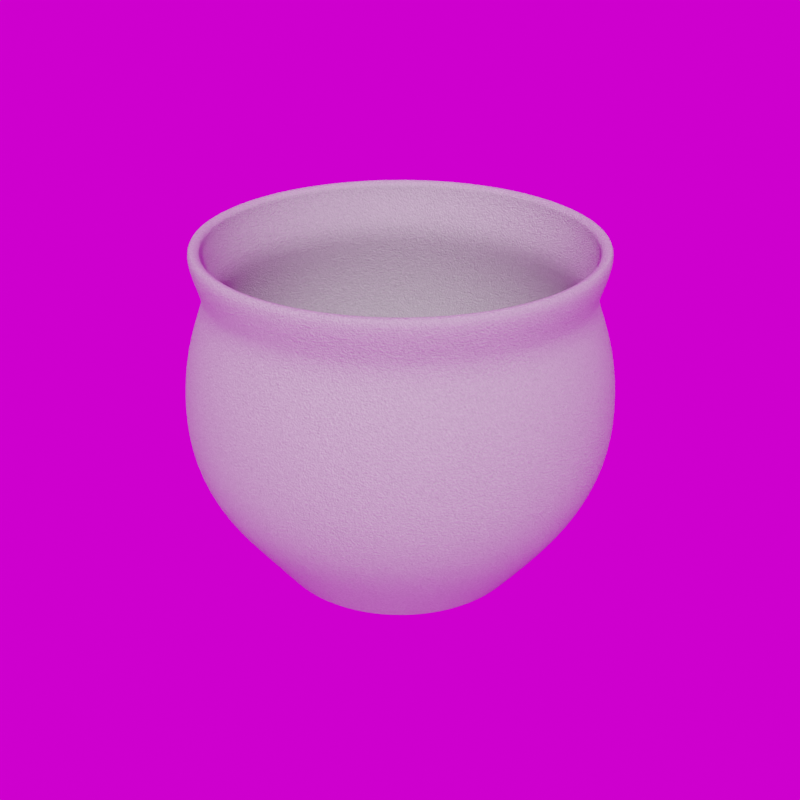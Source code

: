 # Source: Planter_13_.blend  (saved by Blender 5.3.7; exported with 4.5.12 LTS)
import bpy
from mathutils import Matrix  # noqa: F401  (used for matrix-valued properties, if any)

bpy.ops.wm.read_factory_settings(use_empty=True)
scene = bpy.context.scene
scene.name = 'Scene'

# ---- collections
col_library = bpy.data.collections.new('Library'); scene.collection.children.link(col_library)

# ---- images (referenced by path relative to the original .blend; pixels are not part of the script)
import os
ASSET_DIR = os.environ.get("B2B_ASSET_DIR", "")  # directory of the original .blend (textures are referenced by path, not embedded)
HERE = os.path.dirname(os.path.abspath(__file__))  # packed textures are extracted next to this script under _unpacked/

def load_image(name, relpath, width, height, colorspace="sRGB"):
    """Load a texture the original file referenced (path relative to the .blend, or extracted next to this script)."""
    p = next((c for c in (os.path.join(HERE, relpath), os.path.join(ASSET_DIR, relpath)) if relpath and os.path.exists(c)), "")
    if p:
        img = bpy.data.images.load(p, check_existing=True)
        img.name = name
    else:  # same state as the original file: an image datablock whose file is absent (Cycles renders it pink)
        img = bpy.data.images.new(name, width, height)
        img.source = "FILE"
        img.filepath = "//" + (relpath or name)
    img.colorspace_settings.name = colorspace
    return img
img_abandoned_games_room_02_1k_hdr = load_image('abandoned_games_room_02_1k.hdr', 'abandoned_games_room_02_1k.hdr', 1024, 1024, 'Linear Rec.709')

# ---- materials (node trees are filled in below, after node groups)
mat_sandstone = bpy.data.materials.new('Sandstone')
mat_sandstone.use_backface_culling_lightprobe_volume = False
mat_sandstone.diffuse_color = (0.8, 0.6444, 0.5642, 1.0)

# ---- node groups
ng_abandoned_games_room_02 = bpy.data.node_groups.new('abandoned_games_room_02', 'ShaderNodeTree')
_s = ng_abandoned_games_room_02.interface.new_socket(name='Background', in_out='OUTPUT', socket_type='NodeSocketShader')
_s = ng_abandoned_games_room_02.interface.new_socket(name='Rotation', in_out='INPUT', socket_type='NodeSocketFloat')
_s.default_value = 17.7
_s.min_value = -1e+04
_s.max_value = 1e+04
_s = ng_abandoned_games_room_02.interface.new_socket(name='Strength', in_out='INPUT', socket_type='NodeSocketFloat')
_s.default_value = 1.0
_s.min_value = 0.0
_s.max_value = 1e+06
_N = ng_abandoned_games_room_02.nodes; _L = ng_abandoned_games_room_02.links
n0 = _N.new('ShaderNodeBackground'); n0.name = 'HDRIHandler_ShaderNodeBackground'; n0.location = (373, 84)
n1 = _N.new('ShaderNodeMapping'); n1.name = 'HDRIHandler_ShaderNodeMapping'; n1.location = (-167, 154)
n2 = _N.new('ShaderNodeTexCoord'); n2.name = 'HDRIHandler_ShaderNodeTexCoord'; n2.location = (-373, 112)
n3 = _N.new('NodeGroupOutput'); n3.name = 'Group Output'; n3.location = (563, 0)
n4 = _N.new('ShaderNodeCombineXYZ'); n4.name = 'Combine XYZ'; n4.location = (-371, -154)
n5 = _N.new('NodeGroupInput'); n5.name = 'Group Input'; n5.location = (-573, 0)
n6 = _N.new('ShaderNodeTexEnvironment'); n6.name = 'HDRIHandler_ShaderNodeTexEnvironment'; n6.location = (53, 102)
n6.image = img_abandoned_games_room_02_1k_hdr
_L.new(n0.outputs[0], n3.inputs[0])
_L.new(n2.outputs[0], n1.inputs[0])
_L.new(n1.outputs[0], n6.inputs[0])
_L.new(n6.outputs[0], n0.inputs[0])
_L.new(n4.outputs[0], n1.inputs[2])
_L.new(n5.outputs[0], n4.inputs[2])
_L.new(n5.outputs[1], n0.inputs[1])
n3.is_active_output = True
ng_auto_smooth = bpy.data.node_groups.new('Auto Smooth', 'GeometryNodeTree')
_s = ng_auto_smooth.interface.new_socket(name='Geometry', in_out='OUTPUT', socket_type='NodeSocketGeometry')
_s = ng_auto_smooth.interface.new_socket(name='Geometry', in_out='INPUT', socket_type='NodeSocketGeometry')
_s = ng_auto_smooth.interface.new_socket(name='Angle', in_out='INPUT', socket_type='NodeSocketFloat')
_s.subtype = 'ANGLE'
_s.min_value = 0.0
_s.max_value = 3.142
ng_auto_smooth.is_modifier = True
_N = ng_auto_smooth.nodes; _L = ng_auto_smooth.links
n0 = _N.new('NodeGroupOutput'); n0.name = 'Group Output'; n0.location = (480, -100)
n1 = _N.new('NodeGroupInput'); n1.name = 'Group Input'; n1.location = (-420, -300)
n2 = _N.new('NodeGroupInput'); n2.name = 'Group Input.001'; n2.location = (-60, -100)
n3 = _N.new('GeometryNodeSetShadeSmooth'); n3.name = 'Set Shade Smooth'; n3.location = (120, -100)
n3.domain = 'EDGE'
n4 = _N.new('GeometryNodeSetShadeSmooth'); n4.name = 'Set Shade Smooth.001'; n4.location = (300, -100)
n5 = _N.new('GeometryNodeInputMeshEdgeAngle'); n5.name = 'Edge Angle'; n5.location = (-420, -220)
n6 = _N.new('GeometryNodeInputEdgeSmooth'); n6.name = 'Is Edge Smooth'; n6.location = (-60, -160)
n7 = _N.new('GeometryNodeInputShadeSmooth'); n7.name = 'Is Face Smooth'; n7.location = (-240, -340)
n8 = _N.new('FunctionNodeBooleanMath'); n8.name = 'Boolean Math'; n8.location = (-60, -220)
n9 = _N.new('FunctionNodeCompare'); n9.name = 'Compare'; n9.location = (-240, -180)
n9.operation = 'LESS_EQUAL'
_L.new(n5.outputs[0], n9.inputs[0])
_L.new(n4.outputs[0], n0.inputs[0])
_L.new(n1.outputs[1], n9.inputs[1])
_L.new(n9.outputs[0], n8.inputs[0])
_L.new(n7.outputs[0], n8.inputs[1])
_L.new(n2.outputs[0], n3.inputs[0])
_L.new(n6.outputs[0], n3.inputs[1])
_L.new(n3.outputs[0], n4.inputs[0])
_L.new(n8.outputs[0], n3.inputs[2])
n0.is_active_output = True

# ---- material node trees
mat_sandstone.use_nodes = True; mat_sandstone.node_tree.nodes.clear()
_N = mat_sandstone.node_tree.nodes; _L = mat_sandstone.node_tree.links
n0 = _N.new('ShaderNodeBsdfPrincipled'); n0.name = 'Principled BSDF'; n0.location = (330, 300)
n0.distribution = 'GGX'
n0.subsurface_method = 'RANDOM_WALK_SKIN'
n0.inputs[2].default_value = 0.8203
n0.inputs[3].default_value = 1.45
n0.inputs[13].default_value = 0.1484
n0.inputs[27].default_value = (0.0, 0.0, 0.0, 1.0)
n0.inputs[28].default_value = 1.0
n1 = _N.new('ShaderNodeOutputMaterial'); n1.name = 'Material Output'; n1.location = (620, 300)
n2 = _N.new('ShaderNodeTexNoise'); n2.name = 'Noise Texture'; n2.location = (-560, 89)
n2.inputs[2].default_value = 324.1
n2.inputs[3].default_value = 100.0
n2.inputs[4].default_value = 0.4583
n2.inputs[8].default_value = 0.88
n3 = _N.new('ShaderNodeBump'); n3.name = 'Bump'; n3.location = (-120, -92)
n3.inputs[0].default_value = 0.3
n3.inputs[1].default_value = 1.0
n3.inputs[2].default_value = 1.0
n4 = _N.new('ShaderNodeBrightContrast'); n4.name = 'Bright/Contrast'; n4.location = (-340, 196)
n4.inputs[2].default_value = 0.4
n5 = _N.new('ShaderNodeBrightContrast'); n5.name = 'Bright/Contrast.001'; n5.location = (-340, -25)
n5.inputs[2].default_value = 0.4
n6 = _N.new('ShaderNodeMix'); n6.name = 'Mix.001'; n6.location = (21, 200)
n6.data_type = 'RGBA'
_L.new(n0.outputs[0], n1.inputs[0])
_L.new(n6.outputs[2], n0.inputs[0])
_L.new(n3.outputs[0], n0.inputs[5])
_L.new(n5.outputs[0], n3.inputs[3])
_L.new(n2.outputs[0], n4.inputs[0])
_L.new(n2.outputs[0], n5.inputs[0])
_L.new(n4.outputs[0], n6.inputs[6])
n1.is_active_output = True

# ---- world
world_abandoned_games_room_02 = bpy.data.worlds.new('abandoned_games_room_02'); scene.world = world_abandoned_games_room_02
world_abandoned_games_room_02.use_nodes = True; world_abandoned_games_room_02.node_tree.nodes.clear()
_N = world_abandoned_games_room_02.node_tree.nodes; _L = world_abandoned_games_room_02.node_tree.links
n0 = _N.new('ShaderNodeOutputWorld'); n0.name = 'World Output'; n0.location = (300, 300)
n1 = _N.new('ShaderNodeGroup'); n1.name = 'Group'; n1.location = (51, 313)
n1.node_tree = ng_abandoned_games_room_02
n1.inputs[0].default_value = 0.0
n1.inputs[1].default_value = 1.0
_L.new(n1.outputs[0], n0.inputs[0])
n0.is_active_output = True
world_abandoned_games_room_02.color = (0.05088, 0.05088, 0.05088)
world_abandoned_games_room_02.use_sun_shadow = False
world_abandoned_games_room_02.sun_shadow_jitter_overblur = 0.0

# ---- meshes
me_circle_001 = bpy.data.meshes.new('Circle.001')
me_circle_001.from_pydata([(-3.27e-08, 0.1848, 0.2881), (-0.03605, 0.1813, 0.2881), (-0.07072, 0.1707, 0.2881), (-0.1027, 0.1537, 0.2881), (-0.1307, 0.1307, 0.2881), (-0.1537, 0.1027, 0.2881), (-0.1707, 0.07072, 0.2881), (-0.1813, 0.03605, 0.2881), (-0.1848, 6.245e-10, 0.2881), (-0.1813, -0.03605, 0.2881), (-0.1707, -0.07072, 0.2881), (-0.1537, -0.1027, 0.2881), (-0.1307, -0.1307, 0.2881), (-0.1027, -0.1537, 0.2881), (-0.07072, -0.1707, 0.2881), (-0.03605, -0.1813, 0.2881), (-3.27e-08, -0.1848, 0.2881), (0.03605, -0.1813, 0.2881), (0.07072, -0.1707, 0.2881), (0.1027, -0.1537, 0.2881), (0.1307, -0.1307, 0.2881), (0.1537, -0.1027, 0.2881), (0.1707, -0.07072, 0.2881), (0.1813, -0.03605, 0.2881), (0.1848, 6.245e-10, 0.2881), (0.1813, 0.03605, 0.2881), (0.1707, 0.07072, 0.2881), (0.1537, 0.1027, 0.2881), (0.1307, 0.1307, 0.2881), (0.1027, 0.1537, 0.2881), (0.07072, 0.1707, 0.2881), (0.03605, 0.1813, 0.2881), (-3.789e-08, 0.1989, 0.3316), (-0.03881, 0.1951, 0.3316), (-0.07613, 0.1838, 0.3316), (-0.1105, 0.1654, 0.3316), (-0.1407, 0.1407, 0.3316), (-0.1654, 0.1105, 0.3316), (-0.1838, 0.07613, 0.3316), (-0.1951, 0.03881, 0.3316), (-0.1989, 9.082e-10, 0.3316), (-0.1951, -0.03881, 0.3316), (-0.1838, -0.07613, 0.3316), (-0.1654, -0.1105, 0.3316), (-0.1407, -0.1407, 0.3316), (-0.1105, -0.1654, 0.3316), (-0.07613, -0.1838, 0.3316), (-0.03881, -0.1951, 0.3316), (-3.789e-08, -0.1989, 0.3316), (0.03881, -0.1951, 0.3316), (0.07613, -0.1838, 0.3316), (0.1105, -0.1654, 0.3316), (0.1407, -0.1407, 0.3316), (0.1654, -0.1105, 0.3316), (0.1838, -0.07613, 0.3316), (0.1951, -0.03881, 0.3316), (0.1989, 9.083e-10, 0.3316), (0.1951, 0.03881, 0.3316), (0.1838, 0.07613, 0.3316), (0.1654, 0.1105, 0.3316), (0.1407, 0.1407, 0.3316), (0.1105, 0.1654, 0.3316), (0.07613, 0.1838, 0.3316), (0.03881, 0.1951, 0.3316), (0.2117, 7.135e-10, 0.1803), (0.2076, 0.0413, 0.1803), (-0.176, -0.1176, 0.1803), (-0.1497, -0.1497, 0.1803), (0.1956, 0.08102, 0.1803), (-0.1176, -0.176, 0.1803), (0.176, 0.1176, 0.1803), (-0.08102, -0.1956, 0.1803), (-1.978e-08, 0.2117, 0.1803), (-0.0413, 0.2076, 0.1803), (0.1497, 0.1497, 0.1803), (-0.0413, -0.2076, 0.1803), (-0.08102, 0.1956, 0.1803), (0.1176, 0.176, 0.1803), (-1.978e-08, -0.2117, 0.1803), (-0.1176, 0.176, 0.1803), (0.08102, 0.1956, 0.1803), (0.0413, -0.2076, 0.1803), (-0.1497, 0.1497, 0.1803), (0.0413, 0.2076, 0.1803), (0.08102, -0.1956, 0.1803), (-0.176, 0.1176, 0.1803), (0.1176, -0.176, 0.1803), (-0.1956, 0.08102, 0.1803), (0.1497, -0.1497, 0.1803), (-0.2076, 0.0413, 0.1803), (0.176, -0.1176, 0.1803), (-0.2117, 7.135e-10, 0.1803), (0.1956, -0.08102, 0.1803), (-0.2076, -0.0413, 0.1803), (0.2076, -0.0413, 0.1803), (-0.1956, -0.08102, 0.1803), (0.2058, 6.666e-10, 0.2342), (-0.1711, -0.1144, 0.2342), (-2.618e-08, 0.2058, 0.2342), (0.2019, 0.04015, 0.2342), (-0.1455, -0.1455, 0.2342), (0.1902, 0.07877, 0.2342), (-0.1144, -0.1711, 0.2342), (0.1711, 0.1144, 0.2342), (-0.07877, -0.1902, 0.2342), (-0.04015, 0.2019, 0.2342), (0.1455, 0.1455, 0.2342), (-0.04015, -0.2019, 0.2342), (-0.07877, 0.1902, 0.2342), (0.1144, 0.1711, 0.2342), (-2.618e-08, -0.2058, 0.2342), (-0.1144, 0.1711, 0.2342), (0.07877, 0.1902, 0.2342), (0.04015, -0.2019, 0.2342), (-0.1455, 0.1455, 0.2342), (0.04015, 0.2019, 0.2342), (0.07877, -0.1902, 0.2342), (-0.1711, 0.1144, 0.2342), (0.1144, -0.1711, 0.2342), (-0.1902, 0.07877, 0.2342), (0.1455, -0.1455, 0.2342), (-0.2019, 0.04015, 0.2342), (0.1711, -0.1144, 0.2342), (-0.2058, 6.666e-10, 0.2342), (0.1902, -0.07877, 0.2342), (-0.2019, -0.04015, 0.2342), (0.2019, -0.04015, 0.2342), (-0.1902, -0.07877, 0.2342), (0.1881, 0.03742, 0.09049), (-0.1356, -0.1356, 0.09049), (0.1772, 0.07339, 0.09049), (-0.1066, -0.1595, 0.09049), (0.1595, 0.1066, 0.09049), (-0.07339, -0.1772, 0.09049), (-0.03742, 0.1881, 0.09049), (0.1356, 0.1356, 0.09049), (-0.03742, -0.1881, 0.09049), (-0.07339, 0.1772, 0.09049), (0.1066, 0.1595, 0.09049), (-8.715e-09, -0.1918, 0.09049), (-0.1066, 0.1595, 0.09049), (0.07339, 0.1772, 0.09049), (0.03742, -0.1881, 0.09049), (-0.1356, 0.1356, 0.09049), (0.03742, 0.1881, 0.09049), (0.07339, -0.1772, 0.09049), (-0.1595, 0.1066, 0.09049), (0.1066, -0.1595, 0.09049), (-0.1772, 0.07339, 0.09049), (0.1356, -0.1356, 0.09049), (-0.1881, 0.03742, 0.09049), (0.1595, -0.1066, 0.09049), (-0.1918, 4.423e-10, 0.09049), (0.1772, -0.07339, 0.09049), (-0.1881, -0.03742, 0.09049), (0.1881, -0.03742, 0.09049), (-0.1772, -0.07339, 0.09049), (0.1918, 4.424e-10, 0.09049), (-0.1595, -0.1066, 0.09049), (-8.715e-09, 0.1918, 0.09049), (0.2083, 5.936e-10, 0.1354), (-0.1732, -0.1157, 0.1354), (-1.435e-08, 0.2083, 0.1354), (0.2043, 0.04064, 0.1354), (-0.1473, -0.1473, 0.1354), (0.1924, 0.07971, 0.1354), (-0.1157, -0.1732, 0.1354), (0.1732, 0.1157, 0.1354), (-0.07971, -0.1924, 0.1354), (-0.04064, 0.2043, 0.1354), (0.1473, 0.1473, 0.1354), (-0.04064, -0.2043, 0.1354), (-0.07971, 0.1924, 0.1354), (0.1157, 0.1732, 0.1354), (-1.435e-08, -0.2083, 0.1354), (-0.1157, 0.1732, 0.1354), (0.07971, 0.1924, 0.1354), (0.04064, -0.2043, 0.1354), (-0.1473, 0.1473, 0.1354), (0.04064, 0.2043, 0.1354), (0.07971, -0.1924, 0.1354), (-0.1732, 0.1157, 0.1354), (0.1157, -0.1732, 0.1354), (-0.1924, 0.07971, 0.1354), (0.1473, -0.1473, 0.1354), (-0.2043, 0.04064, 0.1354), (0.1732, -0.1157, 0.1354), (-0.2083, 5.935e-10, 0.1354), (0.1924, -0.07971, 0.1354), (-0.2043, -0.04064, 0.1354), (0.2043, -0.04064, 0.1354), (-0.1924, -0.07971, 0.1354), (0.1556, 0.03144, 0.04789), (-0.1164, -0.1139, 0.04789), (0.1465, 0.06167, 0.04789), (-0.09194, -0.134, 0.04789), (0.1316, 0.08953, 0.04789), (-0.06408, -0.1489, 0.04789), (-0.03385, 0.158, 0.04789), (0.1115, 0.1139, 0.04789), (-0.03385, -0.158, 0.04789), (-0.06408, 0.1489, 0.04789), (0.08711, 0.134, 0.04789), (-0.002415, -0.1611, 0.04789), (-0.09194, 0.134, 0.04789), (0.05925, 0.1489, 0.04789), (0.02902, -0.158, 0.04789), (-0.1164, 0.1139, 0.04789), (0.02902, 0.158, 0.04789), (0.05925, -0.1489, 0.04789), (-0.1364, 0.08953, 0.04789), (0.08711, -0.134, 0.04789), (-0.1513, 0.06167, 0.04789), (0.1115, -0.1139, 0.04789), (-0.1605, 0.03144, 0.04789), (0.1316, -0.08953, 0.04789), (-0.1636, 7.406e-10, 0.04789), (0.1465, -0.06167, 0.04789), (-0.1605, -0.03144, 0.04789), (0.1556, -0.03144, 0.04789), (-0.1513, -0.06167, 0.04789), (0.1587, 7.406e-10, 0.04789), (-0.1364, -0.08953, 0.04789), (-0.002415, 0.1611, 0.04789), (1.586e-09, 0.1242, 0.0007109), (-0.0002116, 0.1302, 0.004844), (-2.835e-05, 0.1261, 0.001265), (-0.0001058, 0.1283, 0.002778), (-0.0256, 0.1276, 0.004807), (-0.02423, 0.1218, 0.0007109), (-0.02513, 0.1258, 0.002759), (-0.02463, 0.1237, 0.00126), (-0.05, 0.1202, 0.004772), (-0.04752, 0.1147, 0.0007109), (-0.04919, 0.1185, 0.002741), (-0.04828, 0.1165, 0.001255), (-0.07249, 0.1082, 0.00474), (-0.06899, 0.1033, 0.0007109), (-0.07135, 0.1066, 0.002726), (-0.07008, 0.1048, 0.001251), (-0.09219, 0.09198, 0.004713), (-0.08781, 0.08781, 0.0007109), (-0.09078, 0.09068, 0.002712), (-0.08918, 0.08915, 0.001247), (-0.1083, 0.07226, 0.004691), (-0.1033, 0.06899, 0.0007109), (-0.1067, 0.07124, 0.002701), (-0.1049, 0.07005, 0.001244), (-0.1204, 0.04977, 0.004675), (-0.1147, 0.04752, 0.0007109), (-0.1186, 0.04907, 0.002693), (-0.1165, 0.04825, 0.001242), (-0.1278, 0.02537, 0.004665), (-0.1218, 0.02423, 0.0007109), (-0.1259, 0.02501, 0.002688), (-0.1237, 0.0246, 0.001241), (-0.1302, 4.166e-10, 0.004662), (-0.1242, 3.452e-10, 0.0007109), (-0.1283, 3.961e-10, 0.002686), (-0.1261, 3.701e-10, 0.00124), (-0.1278, -0.02537, 0.004665), (-0.1218, -0.02423, 0.0007109), (-0.1259, -0.02501, 0.002688), (-0.1237, -0.0246, 0.001241), (-0.1204, -0.04977, 0.004675), (-0.1147, -0.04752, 0.0007109), (-0.1186, -0.04907, 0.002693), (-0.1165, -0.04825, 0.001242), (-0.1083, -0.07226, 0.004691), (-0.1033, -0.06899, 0.0007109), (-0.1067, -0.07124, 0.002701), (-0.1049, -0.07005, 0.001244), (-0.09219, -0.09198, 0.004713), (-0.08781, -0.08781, 0.0007109), (-0.09078, -0.09068, 0.002712), (-0.08918, -0.08915, 0.001247), (-0.07249, -0.1082, 0.00474), (-0.06899, -0.1033, 0.0007109), (-0.07135, -0.1066, 0.002726), (-0.07008, -0.1048, 0.001251), (-0.05, -0.1202, 0.004772), (-0.04752, -0.1147, 0.0007109), (-0.04919, -0.1185, 0.002741), (-0.04828, -0.1165, 0.001255), (-0.0256, -0.1276, 0.004807), (-0.02423, -0.1218, 0.0007109), (-0.02513, -0.1258, 0.002759), (-0.02463, -0.1237, 0.00126), (-0.0002116, -0.1302, 0.004844), (1.682e-09, -0.1242, 0.0007109), (-0.0001058, -0.1283, 0.002778), (-2.835e-05, -0.1261, 0.001265), (0.02519, -0.1277, 0.004882), (0.02423, -0.1218, 0.0007109), (0.02492, -0.1258, 0.002797), (0.02457, -0.1237, 0.00127), (0.04962, -0.1203, 0.00492), (0.04752, -0.1147, 0.0007109), (0.049, -0.1185, 0.002815), (0.04823, -0.1165, 0.001275), (0.07215, -0.1083, 0.004955), (0.06899, -0.1033, 0.0007109), (0.07119, -0.1067, 0.002833), (0.07003, -0.1049, 0.001279), (0.0919, -0.09212, 0.004987), (0.08781, -0.08781, 0.0007109), (0.09064, -0.09075, 0.002849), (0.08914, -0.08917, 0.001284), (0.1081, -0.07239, 0.005013), (0.1033, -0.06899, 0.0007109), (0.1066, -0.07131, 0.002862), (0.1048, -0.07006, 0.001287), (0.1202, -0.04987, 0.005033), (0.1147, -0.04752, 0.0007109), (0.1185, -0.04912, 0.002872), (0.1165, -0.04826, 0.00129), (0.1276, -0.02542, 0.005045), (0.1218, -0.02423, 0.0007109), (0.1258, -0.02504, 0.002878), (0.1237, -0.0246, 0.001292), (0.1301, 4.195e-10, 0.005049), (0.1242, 4.22e-10, 0.0007109), (0.1282, 4.079e-10, 0.00288), (0.1261, 4.088e-10, 0.001292), (0.1276, 0.02542, 0.005045), (0.1218, 0.02423, 0.0007109), (0.1258, 0.02504, 0.002878), (0.1237, 0.0246, 0.001292), (0.1202, 0.04987, 0.005033), (0.1147, 0.04752, 0.0007109), (0.1185, 0.04912, 0.002872), (0.1165, 0.04826, 0.00129), (0.1081, 0.07239, 0.005013), (0.1033, 0.06899, 0.0007109), (0.1066, 0.07131, 0.002862), (0.1048, 0.07006, 0.001287), (0.0919, 0.09212, 0.004987), (0.08781, 0.08781, 0.0007109), (0.09064, 0.09075, 0.002849), (0.08914, 0.08917, 0.001284), (0.07215, 0.1083, 0.004955), (0.06899, 0.1033, 0.0007109), (0.07119, 0.1067, 0.002833), (0.07003, 0.1049, 0.001279), (0.04962, 0.1203, 0.00492), (0.04752, 0.1147, 0.0007109), (0.049, 0.1185, 0.002815), (0.04823, 0.1165, 0.001275), (0.02519, 0.1277, 0.004882), (0.02423, 0.1218, 0.0007109), (0.02492, 0.1258, 0.002797), (0.02457, 0.1237, 0.00127), (-3.878e-08, 0.1937, 0.3405), (-0.03778, 0.1899, 0.3405), (-0.07411, 0.1789, 0.3405), (-0.1076, 0.161, 0.3405), (-0.1369, 0.1369, 0.3405), (-0.161, 0.1076, 0.3405), (-0.1789, 0.07411, 0.3405), (-0.1899, 0.03778, 0.3405), (-0.1937, 7.855e-10, 0.3405), (-0.1899, -0.03778, 0.3405), (-0.1789, -0.07411, 0.3405), (-0.161, -0.1076, 0.3405), (-0.1369, -0.1369, 0.3405), (-0.1076, -0.161, 0.3405), (-0.07411, -0.1789, 0.3405), (-0.03778, -0.1899, 0.3405), (-3.878e-08, -0.1937, 0.3405), (0.03778, -0.1899, 0.3405), (0.07411, -0.1789, 0.3405), (0.1076, -0.161, 0.3405), (0.1369, -0.1369, 0.3405), (0.161, -0.1076, 0.3405), (0.1789, -0.07411, 0.3405), (0.1899, -0.03778, 0.3405), (0.1937, 7.855e-10, 0.3405), (0.1899, 0.03778, 0.3405), (0.1789, 0.07411, 0.3405), (0.161, 0.1076, 0.3405), (0.1369, 0.1369, 0.3405), (0.1076, 0.161, 0.3405), (0.07411, 0.1789, 0.3405), (0.03778, 0.1899, 0.3405)], [], [(99, 96, 24, 25), (100, 97, 11, 12), (101, 99, 25, 26), (102, 100, 12, 13), (103, 101, 26, 27), (104, 102, 13, 14), (105, 98, 0, 1), (106, 103, 27, 28), (107, 104, 14, 15), (108, 105, 1, 2), (109, 106, 28, 29), (110, 107, 15, 16), (111, 108, 2, 3), (112, 109, 29, 30), (113, 110, 16, 17), (114, 111, 3, 4), (115, 112, 30, 31), (116, 113, 17, 18), (117, 114, 4, 5), (98, 115, 31, 0), (118, 116, 18, 19), (119, 117, 5, 6), (120, 118, 19, 20), (121, 119, 6, 7), (122, 120, 20, 21), (123, 121, 7, 8), (124, 122, 21, 22), (125, 123, 8, 9), (126, 124, 22, 23), (127, 125, 9, 10), (96, 126, 23, 24), (97, 127, 10, 11), (20, 19, 51, 52), (7, 6, 38, 39), (21, 20, 52, 53), (8, 7, 39, 40), (22, 21, 53, 54), (9, 8, 40, 41), (23, 22, 54, 55), (10, 9, 41, 42), (24, 23, 55, 56), (11, 10, 42, 43), (25, 24, 56, 57), (12, 11, 43, 44), (26, 25, 57, 58), (13, 12, 44, 45), (27, 26, 58, 59), (14, 13, 45, 46), (1, 0, 32, 33), (28, 27, 59, 60), (15, 14, 46, 47), (2, 1, 33, 34), (29, 28, 60, 61), (16, 15, 47, 48), (3, 2, 34, 35), (30, 29, 61, 62), (17, 16, 48, 49), (4, 3, 35, 36), (31, 30, 62, 63), (18, 17, 49, 50), (5, 4, 36, 37), (0, 31, 63, 32), (19, 18, 50, 51), (6, 5, 37, 38), (161, 191, 95, 66), (160, 190, 94, 64), (191, 189, 93, 95), (190, 188, 92, 94), (189, 187, 91, 93), (188, 186, 90, 92), (187, 185, 89, 91), (186, 184, 88, 90), (185, 183, 87, 89), (184, 182, 86, 88), (183, 181, 85, 87), (182, 180, 84, 86), (162, 179, 83, 72), (181, 178, 82, 85), (180, 177, 81, 84), (179, 176, 80, 83), (178, 175, 79, 82), (177, 174, 78, 81), (176, 173, 77, 80), (175, 172, 76, 79), (174, 171, 75, 78), (173, 170, 74, 77), (172, 169, 73, 76), (171, 168, 71, 75), (170, 167, 70, 74), (169, 162, 72, 73), (168, 166, 69, 71), (167, 165, 68, 70), (166, 164, 67, 69), (165, 163, 65, 68), (164, 161, 66, 67), (163, 160, 64, 65), (66, 95, 127, 97), (64, 94, 126, 96), (95, 93, 125, 127), (94, 92, 124, 126), (93, 91, 123, 125), (92, 90, 122, 124), (91, 89, 121, 123), (90, 88, 120, 122), (89, 87, 119, 121), (88, 86, 118, 120), (87, 85, 117, 119), (86, 84, 116, 118), (72, 83, 115, 98), (85, 82, 114, 117), (84, 81, 113, 116), (83, 80, 112, 115), (82, 79, 111, 114), (81, 78, 110, 113), (80, 77, 109, 112), (79, 76, 108, 111), (78, 75, 107, 110), (77, 74, 106, 109), (76, 73, 105, 108), (75, 71, 104, 107), (74, 70, 103, 106), (73, 72, 98, 105), (71, 69, 102, 104), (70, 68, 101, 103), (69, 67, 100, 102), (68, 65, 99, 101), (67, 66, 97, 100), (65, 64, 96, 99), (192, 221, 157, 128), (193, 222, 158, 129), (194, 192, 128, 130), (195, 193, 129, 131), (196, 194, 130, 132), (197, 195, 131, 133), (198, 223, 159, 134), (199, 196, 132, 135), (200, 197, 133, 136), (201, 198, 134, 137), (202, 199, 135, 138), (203, 200, 136, 139), (204, 201, 137, 140), (205, 202, 138, 141), (206, 203, 139, 142), (207, 204, 140, 143), (208, 205, 141, 144), (209, 206, 142, 145), (210, 207, 143, 146), (223, 208, 144, 159), (211, 209, 145, 147), (212, 210, 146, 148), (213, 211, 147, 149), (214, 212, 148, 150), (215, 213, 149, 151), (216, 214, 150, 152), (217, 215, 151, 153), (218, 216, 152, 154), (219, 217, 153, 155), (220, 218, 154, 156), (221, 219, 155, 157), (222, 220, 156, 158), (128, 157, 160, 163), (129, 158, 161, 164), (130, 128, 163, 165), (131, 129, 164, 166), (132, 130, 165, 167), (133, 131, 166, 168), (134, 159, 162, 169), (135, 132, 167, 170), (136, 133, 168, 171), (137, 134, 169, 172), (138, 135, 170, 173), (139, 136, 171, 174), (140, 137, 172, 175), (141, 138, 173, 176), (142, 139, 174, 177), (143, 140, 175, 178), (144, 141, 176, 179), (145, 142, 177, 180), (146, 143, 178, 181), (159, 144, 179, 162), (147, 145, 180, 182), (148, 146, 181, 183), (149, 147, 182, 184), (150, 148, 183, 185), (151, 149, 184, 186), (152, 150, 185, 187), (153, 151, 186, 188), (154, 152, 187, 189), (155, 153, 188, 190), (156, 154, 189, 191), (157, 155, 190, 160), (158, 156, 191, 161), (272, 268, 222, 193), (324, 320, 221, 192), (268, 264, 220, 222), (320, 316, 219, 221), (264, 260, 218, 220), (316, 312, 217, 219), (260, 256, 216, 218), (312, 308, 215, 217), (256, 252, 214, 216), (308, 304, 213, 215), (252, 248, 212, 214), (304, 300, 211, 213), (228, 225, 223, 198), (248, 244, 210, 212), (300, 296, 209, 211), (244, 240, 207, 210), (296, 292, 206, 209), (348, 344, 205, 208), (240, 236, 204, 207), (292, 288, 203, 206), (344, 340, 202, 205), (236, 232, 201, 204), (288, 284, 200, 203), (340, 336, 199, 202), (232, 228, 198, 201), (284, 280, 197, 200), (336, 332, 196, 199), (280, 276, 195, 197), (332, 328, 194, 196), (276, 272, 193, 195), (328, 324, 192, 194), (225, 348, 208, 223), (229, 224, 226, 231), (231, 226, 227, 230), (230, 227, 225, 228), (233, 229, 231, 235), (235, 231, 230, 234), (234, 230, 228, 232), (237, 233, 235, 239), (239, 235, 234, 238), (238, 234, 232, 236), (241, 237, 239, 243), (243, 239, 238, 242), (242, 238, 236, 240), (245, 241, 243, 247), (247, 243, 242, 246), (246, 242, 240, 244), (249, 245, 247, 251), (251, 247, 246, 250), (250, 246, 244, 248), (253, 249, 251, 255), (255, 251, 250, 254), (254, 250, 248, 252), (257, 253, 255, 259), (259, 255, 254, 258), (258, 254, 252, 256), (261, 257, 259, 263), (263, 259, 258, 262), (262, 258, 256, 260), (265, 261, 263, 267), (267, 263, 262, 266), (266, 262, 260, 264), (269, 265, 267, 271), (271, 267, 266, 270), (270, 266, 264, 268), (273, 269, 271, 275), (275, 271, 270, 274), (274, 270, 268, 272), (277, 273, 275, 279), (279, 275, 274, 278), (278, 274, 272, 276), (281, 277, 279, 283), (283, 279, 278, 282), (282, 278, 276, 280), (285, 281, 283, 287), (287, 283, 282, 286), (286, 282, 280, 284), (289, 285, 287, 291), (291, 287, 286, 290), (290, 286, 284, 288), (293, 289, 291, 295), (295, 291, 290, 294), (294, 290, 288, 292), (297, 293, 295, 299), (299, 295, 294, 298), (298, 294, 292, 296), (301, 297, 299, 303), (303, 299, 298, 302), (302, 298, 296, 300), (305, 301, 303, 307), (307, 303, 302, 306), (306, 302, 300, 304), (309, 305, 307, 311), (311, 307, 306, 310), (310, 306, 304, 308), (313, 309, 311, 315), (315, 311, 310, 314), (314, 310, 308, 312), (317, 313, 315, 319), (319, 315, 314, 318), (318, 314, 312, 316), (321, 317, 319, 323), (323, 319, 318, 322), (322, 318, 316, 320), (325, 321, 323, 327), (327, 323, 322, 326), (326, 322, 320, 324), (329, 325, 327, 331), (331, 327, 326, 330), (330, 326, 324, 328), (333, 329, 331, 335), (335, 331, 330, 334), (334, 330, 328, 332), (337, 333, 335, 339), (339, 335, 334, 338), (338, 334, 332, 336), (341, 337, 339, 343), (343, 339, 338, 342), (342, 338, 336, 340), (345, 341, 343, 347), (347, 343, 342, 346), (346, 342, 340, 344), (349, 345, 347, 351), (351, 347, 346, 350), (350, 346, 344, 348), (224, 349, 351, 226), (226, 351, 350, 227), (227, 350, 348, 225), (229, 233, 237, 241, 245, 249, 253, 257, 261, 265, 269, 273, 277, 281, 285, 289, 293, 297, 301, 305, 309, 313, 317, 321, 325, 329, 333, 337, 341, 345, 349, 224), (54, 53, 373, 374), (41, 40, 360, 361), (55, 54, 374, 375), (42, 41, 361, 362), (56, 55, 375, 376), (43, 42, 362, 363), (57, 56, 376, 377), (44, 43, 363, 364), (58, 57, 377, 378), (45, 44, 364, 365), (59, 58, 378, 379), (46, 45, 365, 366), (33, 32, 352, 353), (60, 59, 379, 380), (47, 46, 366, 367), (34, 33, 353, 354), (61, 60, 380, 381), (48, 47, 367, 368), (35, 34, 354, 355), (62, 61, 381, 382), (49, 48, 368, 369), (36, 35, 355, 356), (63, 62, 382, 383), (50, 49, 369, 370), (37, 36, 356, 357), (32, 63, 383, 352), (51, 50, 370, 371), (38, 37, 357, 358), (52, 51, 371, 372), (39, 38, 358, 359), (53, 52, 372, 373), (40, 39, 359, 360)])
me_circle_001.polygons.foreach_set('use_smooth', [True] * 353)
_k = {(0, 1): 0.43529, (1, 2): 0.43529, (2, 3): 0.43529, (3, 4): 0.43529, (4, 5): 0.43529, (5, 6): 0.43529, (6, 7): 0.43529, (7, 8): 0.43529, (8, 9): 0.43529, (9, 10): 0.43529, (10, 11): 0.43529, (11, 12): 0.43529, (12, 13): 0.43529, (13, 14): 0.43529, (14, 15): 0.43529, (15, 16): 0.43529, (16, 17): 0.43529, (17, 18): 0.43529, (18, 19): 0.43529, (19, 20): 0.43529, (20, 21): 0.43529, (21, 22): 0.43529, (22, 23): 0.43529, (23, 24): 0.43529, (24, 25): 0.43529, (25, 26): 0.43529, (26, 27): 0.43529, (27, 28): 0.43529, (28, 29): 0.43529, (29, 30): 0.43529, (30, 31): 0.43529, (0, 31): 0.43529}
me_circle_001.attributes.new('crease_edge', 'FLOAT', 'EDGE').data.foreach_set('value', [_k.get((min(e.vertices), max(e.vertices)), 0.0) for e in me_circle_001.edges])
_uv = me_circle_001.uv_layers.new(name='UVMap')
_uv.uv.foreach_set('vector', [0.0, 0.0, 0.0, 0.0, 0.0, 0.0, 0.0, 0.0, 0.0, 0.0, 0.0, 0.0, 0.0, 0.0, 0.0, 0.0, 0.0, 0.0, 0.0, 0.0, 0.0, 0.0, 0.0, 0.0, 0.0, 0.0, 0.0, 0.0, 0.0, 0.0, 0.0, 0.0, 0.0, 0.0, 0.0, 0.0, 0.0, 0.0, 0.0, 0.0, 0.0, 0.0, 0.0, 0.0, 0.0, 0.0, 0.0, 0.0, 0.0, 0.0, 0.0, 0.0, 0.0, 0.0, 0.0, 0.0, 0.0, 0.0, 0.0, 0.0, 0.0, 0.0, 0.0, 0.0, 0.0, 0.0, 0.0, 0.0, 0.0, 0.0, 0.0, 0.0, 0.0, 0.0, 0.0, 0.0, 0.0, 0.0, 0.0, 0.0, 0.0, 0.0, 0.0, 0.0, 0.0, 0.0, 0.0, 0.0, 0.0, 0.0, 0.0, 0.0, 0.0, 0.0, 0.0, 0.0, 0.0, 0.0, 0.0, 0.0, 0.0, 0.0, 0.0, 0.0, 0.0, 0.0, 0.0, 0.0, 0.0, 0.0, 0.0, 0.0, 0.0, 0.0, 0.0, 0.0, 0.0, 0.0, 0.0, 0.0, 0.0, 0.0, 0.0, 0.0, 0.0, 0.0, 0.0, 0.0, 0.0, 0.0, 0.0, 0.0, 0.0, 0.0, 0.0, 0.0, 0.0, 0.0, 0.0, 0.0, 0.0, 0.0, 0.0, 0.0, 0.0, 0.0, 0.0, 0.0, 0.0, 0.0, 0.0, 0.0, 0.0, 0.0, 0.0, 0.0, 0.0, 0.0, 0.0, 0.0, 0.0, 0.0, 0.0, 0.0, 0.0, 0.0, 0.0, 0.0, 0.0, 0.0, 0.0, 0.0, 0.0, 0.0, 0.0, 0.0, 0.0, 0.0, 0.0, 0.0, 0.0, 0.0, 0.0, 0.0, 0.0, 0.0, 0.0, 0.0, 0.0, 0.0, 0.0, 0.0, 0.0, 0.0, 0.0, 0.0, 0.0, 0.0, 0.0, 0.0, 0.0, 0.0, 0.0, 0.0, 0.0, 0.0, 0.0, 0.0, 0.0, 0.0, 0.0, 0.0, 0.0, 0.0, 0.0, 0.0, 0.0, 0.0, 0.0, 0.0, 0.0, 0.0, 0.0, 0.0, 0.0, 0.0, 0.0, 0.0, 0.0, 0.0, 0.0, 0.0, 0.0, 0.0, 0.0, 0.0, 0.0, 0.0, 0.0, 0.0, 0.0, 0.0, 0.0, 0.0, 0.0, 0.0, 0.0, 0.0, 0.0, 0.0, 0.0, 0.0, 0.0, 0.0, 0.0, 0.0, 0.0, 0.0, 0.0, 0.0, 0.0, 0.0, 0.0, 0.0, 0.0, 0.0, 0.0, 0.0, 0.0, 0.0, 0.0, 0.0, 0.0, 0.0, 0.0, 0.0, 0.0, 0.0, 0.0, 0.0, 0.0, 0.0, 0.0, 0.0, 0.0, 0.0, 0.0, 0.0, 0.0, 0.0, 0.0, 0.0, 0.0, 0.0, 0.0, 0.0, 0.0, 0.0, 0.0, 0.0, 0.0, 0.0, 0.0, 0.0, 0.0, 0.0, 0.0, 0.0, 0.0, 0.0, 0.0, 0.0, 0.0, 0.0, 0.0, 0.0, 0.0, 0.0, 0.0, 0.0, 0.0, 0.0, 0.0, 0.0, 0.0, 0.0, 0.0, 0.0, 0.0, 0.0, 0.0, 0.0, 0.0, 0.0, 0.0, 0.0, 0.0, 0.0, 0.0, 0.0, 0.0, 0.0, 0.0, 0.0, 0.0, 0.0, 0.0, 0.0, 0.0, 0.0, 0.0, 0.0, 0.0, 0.0, 0.0, 0.0, 0.0, 0.0, 0.0, 0.0, 0.0, 0.0, 0.0, 0.0, 0.0, 0.0, 0.0, 0.0, 0.0, 0.0, 0.0, 0.0, 0.0, 0.0, 0.0, 0.0, 0.0, 0.0, 0.0, 0.0, 0.0, 0.0, 0.0, 0.0, 0.0, 0.0, 0.0, 0.0, 0.0, 0.0, 0.0, 0.0, 0.0, 0.0, 0.0, 0.0, 0.0, 0.0, 0.0, 0.0, 0.0, 0.0, 0.0, 0.0, 0.0, 0.0, 0.0, 0.0, 0.0, 0.0, 0.0, 0.0, 0.0, 0.0, 0.0, 0.0, 0.0, 0.0, 0.0, 0.0, 0.0, 0.0, 0.0, 0.0, 0.0, 0.0, 0.0, 0.0, 0.0, 0.0, 0.0, 0.0, 0.0, 0.0, 0.0, 0.0, 0.0, 0.0, 0.0, 0.0, 0.0, 0.0, 0.0, 0.0, 0.0, 0.0, 0.0, 0.0, 0.0, 0.0, 0.0, 0.0, 0.0, 0.0, 0.0, 0.0, 0.0, 0.0, 0.0, 0.0, 0.0, 0.0, 0.0, 0.0, 0.0, 0.0, 0.0, 0.0, 0.0, 0.0, 0.0, 0.0, 0.0, 0.0, 0.0, 0.0, 0.0, 0.0, 0.0, 0.0, 0.0, 0.0, 0.0, 0.0, 0.0, 0.0, 0.0, 0.0, 0.0, 0.0, 0.0, 0.0, 0.0, 0.0, 0.0, 0.0, 0.0, 0.0, 0.0, 0.0, 0.0, 0.0, 0.0, 0.0, 0.0, 0.0, 0.0, 0.0, 0.0, 0.0, 0.0, 0.0, 0.0, 0.0, 0.0, 0.0, 0.0, 0.0, 0.0, 0.0, 0.0, 0.0, 0.0, 0.0, 0.0, 0.0, 0.0, 0.0, 0.0, 0.0, 0.0, 0.0, 0.0, 0.0, 0.0, 0.0, 0.0, 0.0, 0.0, 0.0, 0.0, 0.0, 0.0, 0.0, 0.0, 0.0, 0.0, 0.0, 0.0, 0.0, 0.0, 0.0, 0.0, 0.0, 0.0, 0.0, 0.0, 0.0, 0.0, 0.0, 0.0, 0.0, 0.0, 0.0, 0.0, 0.0, 0.0, 0.0, 0.0, 0.0, 0.0, 0.0, 0.0, 0.0, 0.0, 0.0, 0.0, 0.0, 0.0, 0.0, 0.0, 0.0, 0.0, 0.0, 0.0, 0.0, 0.0, 0.0, 0.0, 0.0, 0.0, 0.0, 0.0, 0.0, 0.0, 0.0, 0.0, 0.0, 0.0, 0.0, 0.0, 0.0, 0.0, 0.0, 0.0, 0.0, 0.0, 0.0, 0.0, 0.0, 0.0, 0.0, 0.0, 0.0, 0.0, 0.0, 0.0, 0.0, 0.0, 0.0, 0.0, 0.0, 0.0, 0.0, 0.0, 0.0, 0.0, 0.0, 0.0, 0.0, 0.0, 0.0, 0.0, 0.0, 0.0, 0.0, 0.0, 0.0, 0.0, 0.0, 0.0, 0.0, 0.0, 0.0, 0.0, 0.0, 0.0, 0.0, 0.0, 0.0, 0.0, 0.0, 0.0, 0.0, 0.0, 0.0, 0.0, 0.0, 0.0, 0.0, 0.0, 0.0, 0.0, 0.0, 0.0, 0.0, 0.0, 0.0, 0.0, 0.0, 0.0, 0.0, 0.0, 0.0, 0.0, 0.0, 0.0, 0.0, 0.0, 0.0, 0.0, 0.0, 0.0, 0.0, 0.0, 0.0, 0.0, 0.0, 0.0, 0.0, 0.0, 0.0, 0.0, 0.0, 0.0, 0.0, 0.0, 0.0, 0.0, 0.0, 0.0, 0.0, 0.0, 0.0, 0.0, 0.0, 0.0, 0.0, 0.0, 0.0, 0.0, 0.0, 0.0, 0.0, 0.0, 0.0, 0.0, 0.0, 0.0, 0.0, 0.0, 0.0, 0.0, 0.0, 0.0, 0.0, 0.0, 0.0, 0.0, 0.0, 0.0, 0.0, 0.0, 0.0, 0.0, 0.0, 0.0, 0.0, 0.0, 0.0, 0.0, 0.0, 0.0, 0.0, 0.0, 0.0, 0.0, 0.0, 0.0, 0.0, 0.0, 0.0, 0.0, 0.0, 0.0, 0.0, 0.0, 0.0, 0.0, 0.0, 0.0, 0.0, 0.0, 0.0, 0.0, 0.0, 0.0, 0.0, 0.0, 0.0, 0.0, 0.0, 0.0, 0.0, 0.0, 0.0, 0.0, 0.0, 0.0, 0.0, 0.0, 0.0, 0.0, 0.0, 0.0, 0.0, 0.0, 0.0, 0.0, 0.0, 0.0, 0.0, 0.0, 0.0, 0.0, 0.0, 0.0, 0.0, 0.0, 0.0, 0.0, 0.0, 0.0, 0.0, 0.0, 0.0, 0.0, 0.0, 0.0, 0.0, 0.0, 0.0, 0.0, 0.0, 0.0, 0.0, 0.0, 0.0, 0.0, 0.0, 0.0, 0.0, 0.0, 0.0, 0.0, 0.0, 0.0, 0.0, 0.0, 0.0, 0.0, 0.0, 0.0, 0.0, 0.0, 0.0, 0.0, 0.0, 0.0, 0.0, 0.0, 0.0, 0.0, 0.0, 0.0, 0.0, 0.0, 0.0, 0.0, 0.0, 0.0, 0.0, 0.0, 0.0, 0.0, 0.0, 0.0, 0.0, 0.0, 0.0, 0.0, 0.0, 0.0, 0.0, 0.0, 0.0, 0.0, 0.0, 0.0, 0.0, 0.0, 0.0, 0.0, 0.0, 0.0, 0.0, 0.0, 0.0, 0.0, 0.0, 0.0, 0.0, 0.0, 0.0, 0.0, 0.0, 0.0, 0.0, 0.0, 0.0, 0.0, 0.0, 0.0, 0.0, 0.0, 0.0, 0.0, 0.0, 0.0, 0.0, 0.0, 0.0, 0.0, 0.0, 0.0, 0.0, 0.0, 0.0, 0.0, 0.0, 0.0, 0.0, 0.0, 0.0, 0.0, 0.0, 0.0, 0.0, 0.0, 0.0, 0.0, 0.0, 0.0, 0.0, 0.0, 0.0, 0.0, 0.0, 0.0, 0.0, 0.0, 0.0, 0.0, 0.0, 0.0, 0.0, 0.0, 0.0, 0.0, 0.0, 0.0, 0.0, 0.0, 0.0, 0.0, 0.0, 0.0, 0.0, 0.0, 0.0, 0.0, 0.0, 0.0, 0.0, 0.0, 0.0, 0.0, 0.0, 0.0, 0.0, 0.0, 0.0, 0.0, 0.0, 0.0, 0.0, 0.0, 0.0, 0.0, 0.0, 0.0, 0.0, 0.0, 0.0, 0.0, 0.0, 0.0, 0.0, 0.0, 0.0, 0.0, 0.0, 0.0, 0.0, 0.0, 0.0, 0.0, 0.0, 0.0, 0.0, 0.0, 0.0, 0.0, 0.0, 0.0, 0.0, 0.0, 0.0, 0.0, 0.0, 0.0, 0.0, 0.0, 0.0, 0.0, 0.0, 0.0, 0.0, 0.0, 0.0, 0.0, 0.0, 0.0, 0.0, 0.0, 0.0, 0.0, 0.0, 0.0, 0.0, 0.0, 0.0, 0.0, 0.0, 0.0, 0.0, 0.0, 0.0, 0.0, 0.0, 0.0, 0.0, 0.0, 0.0, 0.0, 0.0, 0.0, 0.0, 0.0, 0.0, 0.0, 0.0, 0.0, 0.0, 0.0, 0.0, 0.0, 0.0, 0.0, 0.0, 0.0, 0.0, 0.0, 0.0, 0.0, 0.0, 0.0, 0.0, 0.0, 0.0, 0.0, 0.0, 0.0, 0.0, 0.0, 0.0, 0.0, 0.0, 0.0, 0.0, 0.0, 0.0, 0.0, 0.0, 0.0, 0.0, 0.0, 0.0, 0.0, 0.0, 0.0, 0.0, 0.0, 0.0, 0.0, 0.0, 0.0, 0.0, 0.0, 0.0, 0.0, 0.0, 0.0, 0.0, 0.0, 0.0, 0.0, 0.0, 0.0, 0.0, 0.0, 0.0, 0.0, 0.0, 0.0, 0.0, 0.0, 0.0, 0.0, 0.0, 0.0, 0.0, 0.0, 0.0, 0.0, 0.0, 0.0, 0.0, 0.0, 0.0, 0.0, 0.0, 0.0, 0.0, 0.0, 0.0, 0.0, 0.0, 0.0, 0.0, 0.0, 0.0, 0.0, 0.0, 0.0, 0.0, 0.0, 0.0, 0.0, 0.0, 0.0, 0.0, 0.0, 0.0, 0.0, 0.0, 0.0, 0.0, 0.0, 0.0, 0.0, 0.0, 0.0, 0.0, 0.0, 0.0, 0.0, 0.0, 0.0, 0.0, 0.0, 0.0, 0.0, 0.0, 0.0, 0.0, 0.0, 0.0, 0.0, 0.0, 0.0, 0.0, 0.0, 0.0, 0.0, 0.0, 0.0, 0.0, 0.0, 0.0, 0.0, 0.0, 0.0, 0.0, 0.0, 0.0, 0.0, 0.0, 0.0, 0.0, 0.0, 0.0, 0.0, 0.0, 0.0, 0.0, 0.0, 0.0, 0.0, 0.0, 0.0, 0.0, 0.0, 0.0, 0.0, 0.0, 0.0, 0.0, 0.0, 0.0, 0.0, 0.0, 0.0, 0.0, 0.0, 0.0, 0.0, 0.0, 0.0, 0.0, 0.0, 0.0, 0.0, 0.0, 0.0, 0.0, 0.0, 0.0, 0.0, 0.0, 0.0, 0.0, 0.0, 0.0, 0.0, 0.0, 0.0, 0.0, 0.0, 0.0, 0.0, 0.0, 0.0, 0.0, 0.0, 0.0, 0.0, 0.0, 0.0, 0.0, 0.0, 0.0, 0.0, 0.0, 0.0, 0.0, 0.0, 0.0, 0.0, 0.0, 0.0, 0.0, 0.0, 0.0, 0.0, 0.0, 0.0, 0.0, 0.0, 0.0, 0.0, 0.0, 0.0, 0.0, 0.0, 0.0, 0.0, 0.0, 0.0, 0.0, 0.0, 0.0, 0.0, 0.0, 0.0, 0.0, 0.0, 0.0, 0.0, 0.0, 0.0, 0.0, 0.0, 0.0, 0.0, 0.0, 0.0, 0.0, 0.0, 0.0, 0.0, 0.0, 0.0, 0.0, 0.0, 0.0, 0.0, 0.0, 0.0, 0.0, 0.0, 0.0, 0.0, 0.0, 0.0, 0.0, 0.0, 0.0, 0.0, 0.0, 0.0, 0.0, 0.0, 0.0, 0.0, 0.0, 0.0, 0.0, 0.0, 0.0, 0.0, 0.0, 0.0, 0.0, 0.0, 0.0, 0.0, 0.0, 0.0, 0.0, 0.0, 0.0, 0.0, 0.0, 0.0, 0.0, 0.0, 0.0, 0.0, 0.0, 0.0, 0.0, 0.0, 0.0, 0.0, 0.0, 0.0, 0.0, 0.0, 0.0, 0.0, 0.0, 0.0, 0.0, 0.0, 0.0, 0.0, 0.0, 0.0, 0.0, 0.0, 0.0, 0.0, 0.0, 0.0, 0.0, 0.0, 0.0, 0.0, 0.0, 0.0, 0.0, 0.0, 0.0, 0.0, 0.0, 0.0, 0.0, 0.0, 0.0, 0.0, 0.0, 0.0, 0.0, 0.0, 0.0, 0.0, 0.0, 0.0, 0.0, 0.0, 0.0, 0.0, 0.0, 0.0, 0.0, 0.0, 0.0, 0.0, 0.0, 0.0, 0.0, 0.0, 0.0, 0.0, 0.0, 0.0, 0.0, 0.0, 0.0, 0.0, 0.0, 0.0, 0.0, 0.0, 0.0, 0.0, 0.0, 0.0, 0.0, 0.0, 0.0, 0.0, 0.0, 0.0, 0.0, 0.0, 0.0, 0.0, 0.0, 0.0, 0.0, 0.0, 0.0, 0.0, 0.0, 0.0, 0.0, 0.0, 0.0, 0.0, 0.0, 0.0, 0.0, 0.0, 0.0, 0.0, 0.0, 0.0, 0.0, 0.0, 0.0, 0.0, 0.0, 0.0, 0.0, 0.0, 0.0, 0.0, 0.0, 0.0, 0.0, 0.0, 0.0, 0.0, 0.0, 0.0, 0.0, 0.0, 0.0, 0.0, 0.0, 0.0, 0.0, 0.0, 0.0, 0.0, 0.0, 0.0, 0.0, 0.0, 0.0, 0.0, 0.0, 0.0, 0.0, 0.0, 0.0, 0.0, 0.0, 0.0, 0.0, 0.0, 0.0, 0.0, 0.0, 0.0, 0.0, 0.0, 0.0, 0.0, 0.0, 0.0, 0.0, 0.0, 0.0, 0.0, 0.0, 0.0, 0.0, 0.0, 0.0, 0.0, 0.0, 0.0, 0.0, 0.0, 0.0, 0.0, 0.0, 0.0, 0.0, 0.0, 0.0, 0.0, 0.0, 0.0, 0.0, 0.0, 0.0, 0.0, 0.0, 0.0, 0.0, 0.0, 0.0, 0.0, 0.0, 0.0, 0.0, 0.0, 0.0, 0.0, 0.0, 0.0, 0.0, 0.0, 0.0, 0.0, 0.0, 0.0, 0.0, 0.0, 0.0, 0.0, 0.0, 0.0, 0.0, 0.0, 0.0, 0.0, 0.0, 0.0, 0.0, 0.0, 0.0, 0.0, 0.0, 0.0, 0.0, 0.0, 0.0, 0.0, 0.0, 0.0, 0.0, 0.0, 0.0, 0.0, 0.0, 0.0, 0.0, 0.0, 0.0, 0.0, 0.0, 0.0, 0.0, 0.0, 0.0, 0.0, 0.0, 0.0, 0.0, 0.0, 0.0, 0.0, 0.0, 0.0, 0.0, 0.0, 0.0, 0.0, 0.0, 0.0, 0.0, 0.0, 0.0, 0.0, 0.0, 0.0, 0.0, 0.0, 0.0, 0.0, 0.0, 0.0, 0.0, 0.0, 0.0, 0.0, 0.0, 0.0, 0.0, 0.0, 0.0, 0.0, 0.0, 0.0, 0.0, 0.0, 0.0, 0.0, 0.0, 0.0, 0.0, 0.0, 0.0, 0.0, 0.0, 0.0, 0.0, 0.0, 0.0, 0.0, 0.0, 0.0, 0.0, 0.0, 0.0, 0.0, 0.0, 0.0, 0.0, 0.0, 0.0, 0.0, 0.0, 0.0, 0.0, 0.0, 0.0, 0.0, 0.0, 0.0, 0.0, 0.0, 0.0, 0.0, 0.0, 0.0, 0.0, 0.0, 0.0, 0.0, 0.0, 0.0, 0.0, 0.0, 0.0, 0.0, 0.0, 0.0, 0.0, 0.0, 0.0, 0.0, 0.0, 0.0, 0.0, 0.0, 0.0, 0.0, 0.0, 0.0, 0.0, 0.0, 0.0, 0.0, 0.0, 0.0, 0.0, 0.0, 0.0, 0.0, 0.0, 0.0, 0.0, 0.0, 0.0, 0.0, 0.0, 0.0, 0.0, 0.0, 0.0, 0.0, 0.0, 0.0, 0.0, 0.0, 0.0, 0.0, 0.0, 0.0, 0.0, 0.0, 0.0, 0.0, 0.0, 0.0, 0.0, 0.0, 0.0, 0.0, 0.0, 0.0, 0.0, 0.0, 0.0, 0.0, 0.0, 0.0, 0.0, 0.0, 0.0, 0.0, 0.0, 0.0, 0.0, 0.0, 0.0, 0.0, 0.0, 0.0, 0.0, 0.0, 0.0, 0.0, 0.0, 0.0, 0.0, 0.0, 0.0, 0.0, 0.0, 0.0, 0.0, 0.0, 0.0, 0.0, 0.0, 0.0, 0.0, 0.0, 0.0, 0.0, 0.0, 0.0, 0.0, 0.0, 0.0, 0.0, 0.0, 0.0, 0.0, 0.0, 0.0, 0.0, 0.0, 0.0, 0.0, 0.0, 0.0, 0.0, 0.0, 0.0, 0.0, 0.0, 0.0, 0.0, 0.0, 0.0, 0.0, 0.0, 0.0, 0.0, 0.0, 0.0, 0.0, 0.0, 0.0, 0.0, 0.0, 0.0, 0.0, 0.0, 0.0, 0.0, 0.0, 0.0, 0.0, 0.0, 0.0, 0.0, 0.0, 0.0, 0.0, 0.0, 0.0, 0.0, 0.0, 0.0, 0.0, 0.0, 0.0, 0.0, 0.0, 0.0, 0.0, 0.0, 0.0, 0.0, 0.0, 0.0, 0.0, 0.0, 0.0, 0.0, 0.0, 0.0, 0.0, 0.0, 0.0, 0.0, 0.0, 0.0, 0.0, 0.0, 0.0, 0.0, 0.0, 0.0, 0.0, 0.0, 0.0, 0.0, 0.0, 0.0, 0.0, 0.0, 0.0, 0.0, 0.0, 0.0, 0.0, 0.0, 0.0, 0.0, 0.0, 0.0, 0.0, 0.0, 0.0, 0.0, 0.0, 0.0, 0.0, 0.0, 0.0, 0.0, 0.0, 0.0, 0.0, 0.0, 0.0, 0.0, 0.0, 0.0, 0.0, 0.0, 0.0, 0.0, 0.0, 0.0, 0.0, 0.0, 0.0, 0.0, 0.0, 0.0, 0.0, 0.0, 0.0, 0.0, 0.0, 0.0, 0.0, 0.0, 0.0, 0.0, 0.0, 0.0, 0.0, 0.0, 0.0, 0.0, 0.0, 0.0, 0.0, 0.0, 0.0, 0.0, 0.0, 0.0, 0.0, 0.0, 0.0, 0.0, 0.0, 0.0, 0.0, 0.0, 0.0, 0.0, 0.0, 0.0, 0.0, 0.0, 0.0, 0.0, 0.0, 0.0, 0.0, 0.0, 0.0, 0.0, 0.0, 0.0, 0.0, 0.0, 0.0, 0.0, 0.0, 0.0, 0.0, 0.0, 0.0, 0.0, 0.0, 0.0, 0.0, 0.0, 0.0, 0.0, 0.0, 0.0, 0.0, 0.0, 0.0, 0.0, 0.0, 0.0, 0.0, 0.0, 0.0, 0.0, 0.0, 0.0, 0.0, 0.0, 0.0, 0.0, 0.0, 0.0, 0.0, 0.0, 0.0, 0.0, 0.0, 0.0, 0.0, 0.0, 0.0, 0.0, 0.0, 0.0, 0.0, 0.0, 0.0, 0.0, 0.0, 0.0, 0.0, 0.0, 0.0, 0.0, 0.0, 0.0, 0.0, 0.0, 0.0, 0.0, 0.0, 0.0, 0.0, 0.0, 0.0, 0.0, 0.0, 0.0, 0.0, 0.0, 0.0, 0.0, 0.0, 0.0, 0.0, 0.0, 0.0, 0.0, 0.0, 0.0, 0.0, 0.0, 0.0, 0.0, 0.0, 0.0, 0.0, 0.0, 0.0, 0.0, 0.0, 0.0, 0.0, 0.0, 0.0, 0.0, 0.0, 0.0, 0.0, 0.0, 0.0, 0.0, 0.0, 0.0, 0.0, 0.0, 0.0, 0.0, 0.0, 0.0, 0.0, 0.0, 0.0, 0.0, 0.0, 0.0, 0.0, 0.0, 0.0, 0.0, 0.0, 0.0, 0.0, 0.0, 0.0, 0.0, 0.0, 0.0, 0.0, 0.0, 0.0, 0.0, 0.0, 0.0, 0.0, 0.0, 0.0, 0.0, 0.0, 0.0, 0.0, 0.0, 0.0, 0.0, 0.0, 0.0, 0.0, 0.0, 0.0, 0.0, 0.0, 0.0, 0.0, 0.0, 0.0, 0.0, 0.0, 0.0, 0.0, 0.0, 0.0, 0.0, 0.0, 0.0, 0.0, 0.0, 0.0, 0.0, 0.0, 0.0, 0.0, 0.0, 0.0, 0.0, 0.0, 0.0, 0.0, 0.0, 0.0, 0.0, 0.0, 0.0, 0.0, 0.0, 0.0, 0.0, 0.0, 0.0, 0.0, 0.0, 0.0, 0.0, 0.0, 0.0, 0.0, 0.0, 0.0, 0.0, 0.0, 0.0, 0.0, 0.0, 0.0, 0.0, 0.0, 0.0, 0.0, 0.0, 0.0, 0.0, 0.0, 0.0, 0.0, 0.0, 0.0, 0.0, 0.0, 0.0, 0.0, 0.0, 0.0, 0.0, 0.0, 0.0, 0.0, 0.0, 0.0, 0.0, 0.0, 0.0, 0.0, 0.0, 0.0, 0.0, 0.0, 0.0, 0.0, 0.0, 0.0, 0.0, 0.0, 0.0, 0.0, 0.0, 0.0, 0.0, 0.0, 0.0, 0.0, 0.0, 0.0, 0.0, 0.0, 0.0, 0.0, 0.0, 0.0, 0.0, 0.0, 0.0, 0.0, 0.0, 0.0, 0.0, 0.0, 0.0, 0.0, 0.0, 0.0, 0.0, 0.0, 0.0, 0.0, 0.0, 0.0, 0.0, 0.0, 0.0, 0.0, 0.0, 0.0, 0.0, 0.0, 0.0, 0.0, 0.0, 0.0, 0.0, 0.0, 0.0, 0.0, 0.0, 0.0, 0.0, 0.0, 0.0, 0.0, 0.0, 0.0, 0.0, 0.0, 0.0, 0.0, 0.0, 0.0, 0.0, 0.0, 0.0, 0.0, 0.0, 0.0, 0.0, 0.0, 0.0, 0.0, 0.0, 0.0, 0.0, 0.0, 0.0, 0.0, 0.0, 0.0, 0.0, 0.0, 0.0, 0.0, 0.0, 0.0, 0.0, 0.0, 0.0, 0.0, 0.0, 0.0, 0.0, 0.0, 0.0, 0.0, 0.0, 0.0, 0.0, 0.0, 0.0, 0.0, 0.0, 0.0, 0.0, 0.0, 0.0, 0.0, 0.0, 0.0, 0.0, 0.0, 0.0, 0.0, 0.0, 0.0, 0.0, 0.0, 0.0, 0.0, 0.0, 0.0, 0.0, 0.0, 0.0, 0.0, 0.0, 0.0, 0.0, 0.0, 0.0, 0.0, 0.0, 0.0, 0.0, 0.0, 0.0, 0.0, 0.0, 0.0, 0.0, 0.0, 0.0, 0.0, 0.0, 0.0, 0.0, 0.0, 0.0, 0.0, 0.0, 0.0, 0.0, 0.0, 0.0, 0.0, 0.0, 0.0, 0.0, 0.0, 0.0, 0.0, 0.0, 0.0, 0.0, 0.0, 0.0, 0.0, 0.0, 0.0, 0.0, 0.0, 0.0, 0.0, 0.0, 0.0, 0.0, 0.0, 0.0, 0.0, 0.0, 0.0, 0.0, 0.0, 0.0, 0.0, 0.0, 0.0, 0.0, 0.0, 0.0, 0.0, 0.0, 0.0, 0.0, 0.0, 0.0, 0.0, 0.0, 0.0, 0.0, 0.0, 0.0, 0.0, 0.0, 0.0, 0.0, 0.0, 0.0, 0.0, 0.0, 0.0, 0.0, 0.0, 0.0, 0.0, 0.0, 0.0, 0.0, 0.0, 0.0, 0.0, 0.0, 0.0, 0.0, 0.0, 0.0, 0.0, 0.0, 0.0, 0.0, 0.0, 0.0, 0.0, 0.0, 0.0, 0.0, 0.0, 0.0, 0.0, 0.0, 0.0, 0.0, 0.0, 0.0, 0.0, 0.0, 0.0, 0.0, 0.0, 0.0, 0.0, 0.0, 0.0, 0.0, 0.0, 0.0, 0.0, 0.0, 0.0, 0.0, 0.0, 0.0, 0.0, 0.0, 0.0, 0.0, 0.0, 0.0, 0.0, 0.0, 0.0, 0.0, 0.0, 0.0, 0.0, 0.0, 0.0, 0.0, 0.0, 0.0, 0.0, 0.0, 0.0, 0.0, 0.0, 0.0, 0.0, 0.0, 0.0, 0.0, 0.0, 0.0, 0.0, 0.0, 0.0, 0.0, 0.0, 0.0, 0.0, 0.0, 0.0, 0.0, 0.0, 0.0, 0.0, 0.0, 0.0, 0.0, 0.0, 0.0, 0.0, 0.0, 0.0, 0.0, 0.0, 0.0, 0.0, 0.0, 0.0, 0.0, 0.0, 0.0, 0.0, 0.0, 0.0, 0.0, 0.0, 0.0, 0.0, 0.0, 0.0, 0.0, 0.0, 0.0, 0.0, 0.0, 0.0, 0.0, 0.0, 0.0, 0.0, 0.0, 0.0, 0.0, 0.0, 0.0, 0.0, 0.0, 0.0, 0.0, 0.0, 0.0, 0.0, 0.0, 0.0, 0.0, 0.0, 0.0, 0.0, 0.0, 0.0, 0.0, 0.0, 0.0, 0.0, 0.0, 0.0, 0.0, 0.0, 0.0, 0.0, 0.0, 0.0, 0.0, 0.0, 0.0, 0.0, 0.0, 0.0, 0.0, 0.0, 0.0, 0.0, 0.0, 0.0, 0.0, 0.0, 0.0, 0.0, 0.0, 0.0, 0.0, 0.0, 0.0, 0.0, 0.0, 0.0, 0.0, 0.0, 0.0, 0.0, 0.0, 0.0, 0.0, 0.0, 0.0, 0.0, 0.0, 0.0, 0.0, 0.0, 0.0, 0.0, 0.0, 0.0, 0.0, 0.0, 0.0, 0.0, 0.0, 0.0, 0.0, 0.0, 0.0, 0.0, 0.0, 0.0, 0.0, 0.0, 0.0, 0.0, 0.0, 0.0, 0.0, 0.0, 0.0, 0.0, 0.0, 0.0, 0.0, 0.0, 0.0, 0.0, 0.0, 0.0, 0.0, 0.0, 0.0, 0.0, 0.0, 0.0, 0.0, 0.0, 0.0, 0.0, 0.0, 0.0, 0.0, 0.0, 0.0, 0.0, 0.0, 0.0, 0.0, 0.0, 0.0, 0.0, 0.0, 0.0, 0.0, 0.0, 0.0, 0.0, 0.0, 0.0, 0.0, 0.0, 0.0, 0.0, 0.0, 0.0, 0.0, 0.0, 0.0, 0.0, 0.0, 0.0, 0.0, 0.0, 0.0, 0.0, 0.0, 0.0, 0.0, 0.0, 0.0, 0.0, 0.0, 0.0, 0.0, 0.0, 0.0, 0.0, 0.0, 0.0, 0.0, 0.0, 0.0, 0.0, 0.0, 0.0, 0.0, 0.0, 0.0, 0.0, 0.0, 0.0, 0.0, 0.0, 0.0, 0.0, 0.0, 0.0, 0.0, 0.0, 0.0, 0.0, 0.0, 0.0, 0.0, 0.0, 0.0, 0.0, 0.0, 0.0, 0.0, 0.0, 0.0, 0.0, 0.0, 0.0, 0.0, 0.0, 0.0, 0.0, 0.0, 0.0, 0.0, 0.0, 0.0, 0.0, 0.0, 0.0, 0.0, 0.0, 0.0, 0.0, 0.0, 0.0, 0.0, 0.0, 0.0, 0.0, 0.0, 0.0, 0.0, 0.0, 0.0, 0.0, 0.0, 0.0, 0.0, 0.0, 0.0, 0.0, 0.0, 0.0, 0.0, 0.0, 0.0, 0.0, 0.0, 0.0, 0.0, 0.0, 0.0, 0.0, 0.0, 0.0, 0.0, 0.0, 0.0, 0.0, 0.0, 0.0, 0.0, 0.0, 0.0, 0.0, 0.0, 0.0, 0.0, 0.0, 0.0, 0.0, 0.0, 0.0, 0.0, 0.0, 0.0, 0.0, 0.0, 0.0, 0.0, 0.0, 0.0, 0.0, 0.0, 0.0, 0.0, 0.0, 0.0, 0.0, 0.0, 0.0, 0.0, 0.0, 0.0, 0.0, 0.0, 0.0, 0.0, 0.0, 0.0, 0.0, 0.0, 0.0, 0.0, 0.0, 0.0, 0.0, 0.0, 0.0, 0.0, 0.0, 0.0, 0.0, 0.0, 0.0, 0.0, 0.0, 0.0, 0.0, 0.0, 0.0, 0.0, 0.0, 0.0, 0.0, 0.0, 0.0, 0.0, 0.0])
me_circle_001.materials.append(mat_sandstone)
me_circle_001.update()

# ---- objects
ob_planter_13 = bpy.data.objects.new('Planter 13" ', me_circle_001)

# ---- transforms, parenting, visibility, modifiers, constraints
ob_planter_13.location = (-2.644, -0.04346, 0.0)
ob_planter_13.rotation_euler = (-1.975e-21, 1.192e-07, 3.142)
_m = ob_planter_13.modifiers.new('Solidify', 'SOLIDIFY')
_m.thickness = 0.012
_m.offset = 1.0
_m = ob_planter_13.modifiers.new('Subdivision', 'SUBSURF')
_m.levels = 2
_m = ob_planter_13.modifiers.new('Auto Smooth', 'NODES')
_m.node_group = ng_auto_smooth
_gi = [s.identifier for s in ng_auto_smooth.interface.items_tree if s.item_type == 'SOCKET' and s.in_out == 'INPUT']
_m[_gi[1]] = 0.5236  # Angle

# ---- collection membership
col_library.objects.link(ob_planter_13)

# ---- scene / render settings (as saved in the file)
scene.frame_start = 1; scene.frame_end = 250; scene.frame_set(1)
scene.render.engine = 'CYCLES'
scene.render.resolution_x = 1080
scene.render.film_transparent = True
scene.render.bake_bias = 0.0
scene.render.bake_samples = 0
scene.cycles.samples = 1000
scene.cycles.sampling_pattern = 'TABULATED_SOBOL'
scene.cycles.adaptive_threshold = 0.05
scene.cycles.use_light_tree = False
scene.eevee.fast_gi_thickness_near = 0.1
scene.eevee.fast_gi_thickness_far = 0.0
scene.view_settings.view_transform = 'Filmic'
bpy.context.view_layer.update()

# ---- added for rendering (the .blend has no active camera and no usable light): camera, sun
cam_auto = bpy.data.cameras.new('AutoCamera')
cam_auto.lens = 50.0
cam_auto.sensor_width = 36.0
cam_auto.clip_end = 1000.0
ob_auto_camera = bpy.data.objects.new('AutoCamera', cam_auto)
scene.collection.objects.link(ob_auto_camera)
ob_auto_camera.location = (-2.01508, -0.798627, 0.672814)
ob_auto_camera.rotation_euler = (1.09748, -7.21219e-08, 0.694738)
scene.camera = ob_auto_camera
light_auto_sun = bpy.data.lights.new('AutoSun', 'SUN')
light_auto_sun.energy = 3.0
light_auto_sun.angle = 0.0523599
ob_auto_sun = bpy.data.objects.new('AutoSun', light_auto_sun)
scene.collection.objects.link(ob_auto_sun)
ob_auto_sun.rotation_euler = (0.872665, 0.174533, 0.523599)
bpy.context.view_layer.update()
